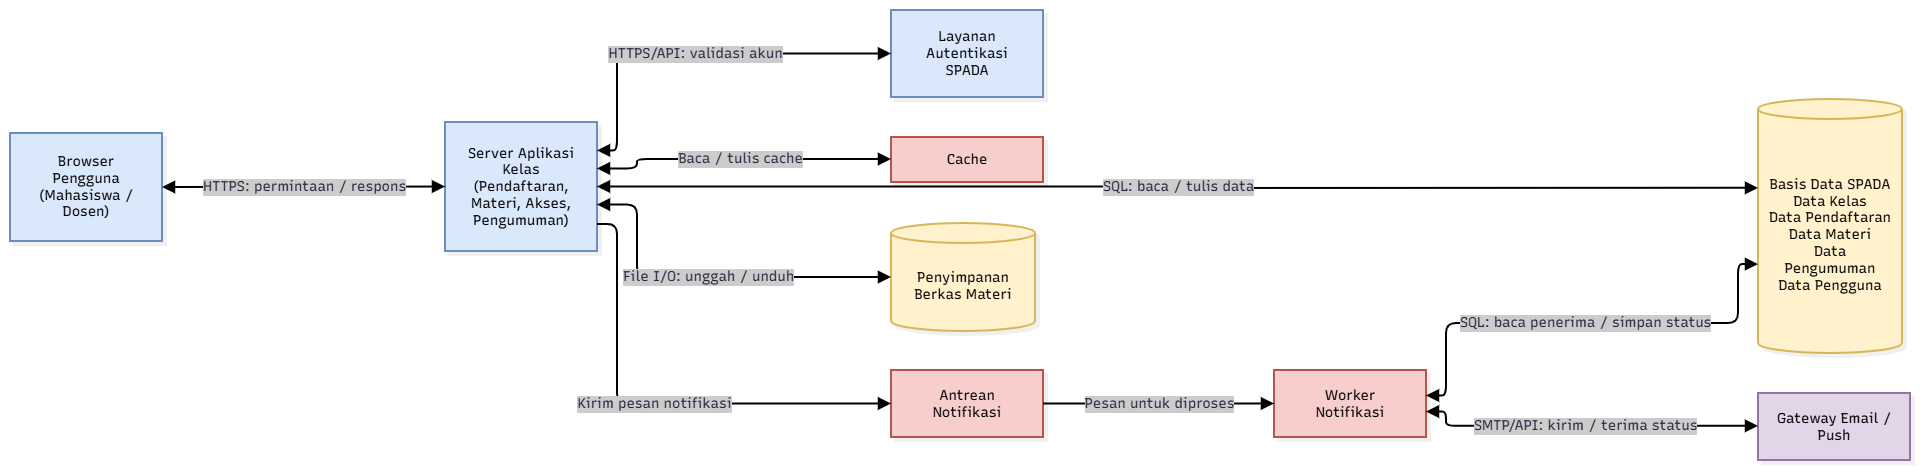

The diagram above was exported from draw.io. Its source (the exported page's mxGraphModel, read from the mxfile embedded in the PNG):
<mxGraphModel dx="1537" dy="907" grid="1" gridSize="10" guides="1" tooltips="1" connect="1" arrows="1" fold="1" page="1" pageScale="1" pageWidth="850" pageHeight="1100" math="0" shadow="0">
  <root>
    <mxCell id="0" />
    <mxCell id="1" parent="0" />
    <UserObject label="" mermaidData="{&#10;  &quot;data&quot;: &quot;\nflowchart LR\n    BRW[\&quot;Browser Pengguna&lt;br/&gt;(Mahasiswa / Dosen)\&quot;]\n    APP[\&quot;Server Aplikasi Kelas&lt;br/&gt;(Pendaftaran, Materi, Akses, Pengumuman)\&quot;]\n    AUT[\&quot;Layanan Autentikasi SPADA\&quot;]\n    CCH[\&quot;Cache\&quot;]\n    DB[(\&quot;Basis Data SPADA&lt;br/&gt;Data Kelas&lt;br/&gt;Data Pendaftaran&lt;br/&gt;Data Materi&lt;br/&gt;Data Pengumuman&lt;br/&gt;Data Pengguna\&quot;)]\n    FS[(\&quot;Penyimpanan Berkas Materi\&quot;)]\n    ANT[\&quot;Antrean Notifikasi\&quot;]\n    WRK[\&quot;Worker Notifikasi\&quot;]\n    GWY[\&quot;Gateway Email / Push\&quot;]\n\n    BRW &lt;--&gt;|\&quot;HTTPS: permintaan / respons\&quot;| APP\n\n    APP &lt;--&gt;|\&quot;HTTPS/API: validasi akun\&quot;| AUT\n\n    APP &lt;--&gt;|\&quot;Baca / tulis cache\&quot;| CCH\n\n    APP &lt;--&gt;|\&quot;SQL: baca / tulis data\&quot;| DB\n\n    APP &lt;--&gt;|\&quot;File I/O: unggah / unduh\&quot;| FS\n\n    APP --&gt;|\&quot;Kirim pesan notifikasi\&quot;| ANT\n\n    ANT --&gt;|\&quot;Pesan untuk diproses\&quot;| WRK\n\n    WRK &lt;--&gt;|\&quot;SQL: baca penerima / simpan status\&quot;| DB\n\n    WRK &lt;--&gt;|\&quot;SMTP/API: kirim / terima status\&quot;| GWY\n\n    classDef asr fill:#f8cecc,stroke:#b85450,color:#000\n    classDef biasa fill:#dae8fc,stroke:#6c8ebf,color:#000\n    classDef data fill:#fff2cc,stroke:#d6b656,color:#000\n    classDef luar fill:#e1d5e7,stroke:#9673a6,color:#000\n\n    class CCH,ANT,WRK asr\n    class BRW,APP,AUT biasa\n    class DB,FS data\n    class GWY luar\n&quot;,&#10;  &quot;config&quot;: null,&#10;  &quot;version&quot;: &quot;12&quot;&#10;}" id="sT2RrKtd0kaoK2qD5MD3-20">
      <mxCell connectable="0" parent="1" style="group;transparentBounds=1;editIcon=1;lockedGroup=0;groupPadding=10;" vertex="1">
        <mxGeometry as="geometry" />
      </mxCell>
    </UserObject>
    <UserObject label="Browser Pengguna&#10;(Mahasiswa / Dosen)" mermaidId="n:BRW" mermaidBaseStyle="html=1;whiteSpace=wrap;strokeWidth=2;fillColor=#dae8fc;strokeColor=#6c8ebf;fontColor=default;fontFamily=Recursive;fontSize=14;shadow=1;shadowColor=#000000;shadowOffsetX=4;shadowOffsetY=4;shadowBlur=0;shadowOpacity=6;" mermaidBaseValue="Browser Pengguna&#10;(Mahasiswa / Dosen)" id="sT2RrKtd0kaoK2qD5MD3-21">
      <mxCell parent="sT2RrKtd0kaoK2qD5MD3-20" style="html=1;whiteSpace=wrap;strokeWidth=2;fillColor=#dae8fc;strokeColor=#6c8ebf;fontColor=default;fontFamily=Recursive;fontSize=14;shadow=1;shadowColor=#000000;shadowOffsetX=4;shadowOffsetY=4;shadowBlur=0;shadowOpacity=6;labelWidth=120;fontSource=https%3A%2F%2Ffonts.googleapis.com%2Fcss%3Ffamily%3DRecursive;" vertex="1">
        <mxGeometry height="108" width="152" x="80" y="153" as="geometry" />
      </mxCell>
    </UserObject>
    <UserObject label="Server Aplikasi Kelas&#10;(Pendaftaran, Materi, Akses, Pengumuman)" mermaidId="n:APP" mermaidBaseStyle="html=1;whiteSpace=wrap;strokeWidth=2;fillColor=#dae8fc;strokeColor=#6c8ebf;fontColor=default;fontFamily=Recursive;fontSize=14;shadow=1;shadowColor=#000000;shadowOffsetX=4;shadowOffsetY=4;shadowBlur=0;shadowOpacity=6;" mermaidBaseValue="Server Aplikasi Kelas&#10;(Pendaftaran, Materi, Akses, Pengumuman)" id="sT2RrKtd0kaoK2qD5MD3-22">
      <mxCell parent="sT2RrKtd0kaoK2qD5MD3-20" style="html=1;whiteSpace=wrap;strokeWidth=2;fillColor=#dae8fc;strokeColor=#6c8ebf;fontColor=default;fontFamily=Recursive;fontSize=14;shadow=1;shadowColor=#000000;shadowOffsetX=4;shadowOffsetY=4;shadowBlur=0;shadowOpacity=6;labelWidth=120;fontSource=https%3A%2F%2Ffonts.googleapis.com%2Fcss%3Ffamily%3DRecursive;" vertex="1">
        <mxGeometry height="129" width="152" x="515" y="142" as="geometry" />
      </mxCell>
    </UserObject>
    <UserObject label="Layanan Autentikasi SPADA" mermaidId="n:AUT" mermaidBaseStyle="html=1;whiteSpace=wrap;strokeWidth=2;fillColor=#dae8fc;strokeColor=#6c8ebf;fontColor=default;fontFamily=Recursive;fontSize=14;shadow=1;shadowColor=#000000;shadowOffsetX=4;shadowOffsetY=4;shadowBlur=0;shadowOpacity=6;" mermaidBaseValue="Layanan Autentikasi SPADA" id="sT2RrKtd0kaoK2qD5MD3-23">
      <mxCell parent="sT2RrKtd0kaoK2qD5MD3-20" style="html=1;whiteSpace=wrap;strokeWidth=2;fillColor=#dae8fc;strokeColor=#6c8ebf;fontColor=default;fontFamily=Recursive;fontSize=14;shadow=1;shadowColor=#000000;shadowOffsetX=4;shadowOffsetY=4;shadowBlur=0;shadowOpacity=6;labelWidth=120;fontSource=https%3A%2F%2Ffonts.googleapis.com%2Fcss%3Ffamily%3DRecursive;" vertex="1">
        <mxGeometry height="87" width="152" x="961" y="30" as="geometry" />
      </mxCell>
    </UserObject>
    <UserObject label="Cache" mermaidId="n:CCH" mermaidBaseStyle="html=1;whiteSpace=wrap;strokeWidth=2;fillColor=#f8cecc;strokeColor=#b85450;fontColor=default;fontFamily=Recursive;fontSize=14;shadow=1;shadowColor=#000000;shadowOffsetX=4;shadowOffsetY=4;shadowBlur=0;shadowOpacity=6;" mermaidBaseValue="Cache" id="sT2RrKtd0kaoK2qD5MD3-24">
      <mxCell parent="sT2RrKtd0kaoK2qD5MD3-20" style="html=1;whiteSpace=wrap;strokeWidth=2;fillColor=#f8cecc;strokeColor=#b85450;fontColor=default;fontFamily=Recursive;fontSize=14;shadow=1;shadowColor=#000000;shadowOffsetX=4;shadowOffsetY=4;shadowBlur=0;shadowOpacity=6;fontSource=https%3A%2F%2Ffonts.googleapis.com%2Fcss%3Ffamily%3DRecursive;" vertex="1">
        <mxGeometry height="45" width="152" x="961" y="157" as="geometry" />
      </mxCell>
    </UserObject>
    <UserObject label="Basis Data SPADA&#10;Data Kelas&#10;Data Pendaftaran&#10;Data Materi&#10;Data Pengumuman&#10;Data Pengguna" mermaidId="n:DB" mermaidBaseStyle="html=1;shape=cylinder3;boundedLbl=1;backgroundOutline=1;size=10;strokeWidth=2;whiteSpace=wrap;fillColor=#fff2cc;strokeColor=#d6b656;fontColor=default;fontFamily=Recursive;fontSize=14;shadow=1;shadowColor=#000000;shadowOffsetX=4;shadowOffsetY=4;shadowBlur=0;shadowOpacity=6;" mermaidBaseValue="Basis Data SPADA&#10;Data Kelas&#10;Data Pendaftaran&#10;Data Materi&#10;Data Pengumuman&#10;Data Pengguna" id="sT2RrKtd0kaoK2qD5MD3-25">
      <mxCell parent="sT2RrKtd0kaoK2qD5MD3-20" style="html=1;shape=cylinder3;boundedLbl=1;backgroundOutline=1;size=10;strokeWidth=2;whiteSpace=wrap;fillColor=#fff2cc;strokeColor=#d6b656;fontColor=default;fontFamily=Recursive;fontSize=14;shadow=1;shadowColor=#000000;shadowOffsetX=4;shadowOffsetY=4;shadowBlur=0;shadowOpacity=6;labelWidth=120;fontSource=https%3A%2F%2Ffonts.googleapis.com%2Fcss%3Ffamily%3DRecursive;" vertex="1">
        <mxGeometry height="254" width="144" x="1828" y="119" as="geometry" />
      </mxCell>
    </UserObject>
    <UserObject label="Penyimpanan Berkas Materi" mermaidId="n:FS" mermaidBaseStyle="html=1;shape=cylinder3;boundedLbl=1;backgroundOutline=1;size=10;strokeWidth=2;whiteSpace=wrap;fillColor=#fff2cc;strokeColor=#d6b656;fontColor=default;fontFamily=Recursive;fontSize=14;shadow=1;shadowColor=#000000;shadowOffsetX=4;shadowOffsetY=4;shadowBlur=0;shadowOpacity=6;" mermaidBaseValue="Penyimpanan Berkas Materi" id="sT2RrKtd0kaoK2qD5MD3-26">
      <mxCell parent="sT2RrKtd0kaoK2qD5MD3-20" style="html=1;shape=cylinder3;boundedLbl=1;backgroundOutline=1;size=10;strokeWidth=2;whiteSpace=wrap;fillColor=#fff2cc;strokeColor=#d6b656;fontColor=default;fontFamily=Recursive;fontSize=14;shadow=1;shadowColor=#000000;shadowOffsetX=4;shadowOffsetY=4;shadowBlur=0;shadowOpacity=6;labelWidth=120;fontSource=https%3A%2F%2Ffonts.googleapis.com%2Fcss%3Ffamily%3DRecursive;" vertex="1">
        <mxGeometry height="108" width="144" x="961" y="243" as="geometry" />
      </mxCell>
    </UserObject>
    <UserObject label="Antrean Notifikasi" mermaidId="n:ANT" mermaidBaseStyle="html=1;whiteSpace=wrap;strokeWidth=2;fillColor=#f8cecc;strokeColor=#b85450;fontColor=default;fontFamily=Recursive;fontSize=14;shadow=1;shadowColor=#000000;shadowOffsetX=4;shadowOffsetY=4;shadowBlur=0;shadowOpacity=6;" mermaidBaseValue="Antrean Notifikasi" id="sT2RrKtd0kaoK2qD5MD3-27">
      <mxCell parent="sT2RrKtd0kaoK2qD5MD3-20" style="html=1;whiteSpace=wrap;strokeWidth=2;fillColor=#f8cecc;strokeColor=#b85450;fontColor=default;fontFamily=Recursive;fontSize=14;shadow=1;shadowColor=#000000;shadowOffsetX=4;shadowOffsetY=4;shadowBlur=0;shadowOpacity=6;labelWidth=120;fontSource=https%3A%2F%2Ffonts.googleapis.com%2Fcss%3Ffamily%3DRecursive;" vertex="1">
        <mxGeometry height="67" width="152" x="961" y="390" as="geometry" />
      </mxCell>
    </UserObject>
    <UserObject label="Worker Notifikasi" mermaidId="n:WRK" mermaidBaseStyle="html=1;whiteSpace=wrap;strokeWidth=2;fillColor=#f8cecc;strokeColor=#b85450;fontColor=default;fontFamily=Recursive;fontSize=14;shadow=1;shadowColor=#000000;shadowOffsetX=4;shadowOffsetY=4;shadowBlur=0;shadowOpacity=6;" mermaidBaseValue="Worker Notifikasi" id="sT2RrKtd0kaoK2qD5MD3-28">
      <mxCell parent="sT2RrKtd0kaoK2qD5MD3-20" style="html=1;whiteSpace=wrap;strokeWidth=2;fillColor=#f8cecc;strokeColor=#b85450;fontColor=default;fontFamily=Recursive;fontSize=14;shadow=1;shadowColor=#000000;shadowOffsetX=4;shadowOffsetY=4;shadowBlur=0;shadowOpacity=6;labelWidth=120;fontSource=https%3A%2F%2Ffonts.googleapis.com%2Fcss%3Ffamily%3DRecursive;" vertex="1">
        <mxGeometry height="67" width="152" x="1344" y="390" as="geometry" />
      </mxCell>
    </UserObject>
    <UserObject label="Gateway Email / Push" mermaidId="n:GWY" mermaidBaseStyle="html=1;whiteSpace=wrap;strokeWidth=2;fillColor=#e1d5e7;strokeColor=#9673a6;fontColor=default;fontFamily=Recursive;fontSize=14;shadow=1;shadowColor=#000000;shadowOffsetX=4;shadowOffsetY=4;shadowBlur=0;shadowOpacity=6;" mermaidBaseValue="Gateway Email / Push" id="sT2RrKtd0kaoK2qD5MD3-29">
      <mxCell parent="sT2RrKtd0kaoK2qD5MD3-20" style="html=1;whiteSpace=wrap;strokeWidth=2;fillColor=#e1d5e7;strokeColor=#9673a6;fontColor=default;fontFamily=Recursive;fontSize=14;shadow=1;shadowColor=#000000;shadowOffsetX=4;shadowOffsetY=4;shadowBlur=0;shadowOpacity=6;labelWidth=120;fontSource=https%3A%2F%2Ffonts.googleapis.com%2Fcss%3Ffamily%3DRecursive;" vertex="1">
        <mxGeometry height="67" width="152" x="1828" y="413" as="geometry" />
      </mxCell>
    </UserObject>
    <UserObject label="HTTPS: permintaan / respons" mermaidId="e:BRW-&gt;APP#0" mermaidBaseStyle="edgeStyle=orthogonalEdgeStyle;rounded=1;curved=0;startArrow=block;startSize=8;endArrow=block;endSize=8;jumpStyle=arc;jumpSize=12;strokeColor=#000000;html=1;fontSize=16;labelBackgroundColor=#cccccc;fontFamily=Recursive;fontColor=#28253D;exitX=1;exitY=0.5;entryX=0;entryY=0.5;strokeWidth=2;targetPerimeterSpacing=4;sourcePerimeterSpacing=4;" mermaidBaseValue="HTTPS: permintaan / respons" id="sT2RrKtd0kaoK2qD5MD3-30">
      <mxCell edge="1" parent="sT2RrKtd0kaoK2qD5MD3-20" source="sT2RrKtd0kaoK2qD5MD3-21" style="edgeStyle=orthogonalEdgeStyle;rounded=1;curved=0;startArrow=block;startSize=8;endArrow=block;endSize=8;jumpStyle=arc;jumpSize=12;strokeColor=#000000;html=1;fontSize=14;labelBackgroundColor=#cccccc;fontFamily=Recursive;fontColor=#28253D;exitX=1;exitY=0.5;entryX=0;entryY=0.5;strokeWidth=2;targetPerimeterSpacing=4;sourcePerimeterSpacing=4;fontSource=https%3A%2F%2Ffonts.googleapis.com%2Fcss%3Ffamily%3DRecursive;" target="sT2RrKtd0kaoK2qD5MD3-22">
        <mxGeometry relative="1" as="geometry">
          <Array as="points" />
        </mxGeometry>
      </mxCell>
    </UserObject>
    <UserObject label="HTTPS/API: validasi akun" mermaidId="e:APP-&gt;AUT#0" mermaidBaseStyle="edgeStyle=orthogonalEdgeStyle;rounded=1;curved=0;startArrow=block;startSize=8;endArrow=block;endSize=8;jumpStyle=arc;jumpSize=12;strokeColor=#000000;html=1;fontSize=16;labelBackgroundColor=#cccccc;fontFamily=Recursive;fontColor=#28253D;exitX=1;exitY=0.22;entryX=0;entryY=0.5;strokeWidth=2;targetPerimeterSpacing=4;sourcePerimeterSpacing=4;" mermaidBaseValue="HTTPS/API: validasi akun" id="sT2RrKtd0kaoK2qD5MD3-31">
      <mxCell edge="1" parent="sT2RrKtd0kaoK2qD5MD3-20" source="sT2RrKtd0kaoK2qD5MD3-22" style="edgeStyle=orthogonalEdgeStyle;rounded=1;curved=0;startArrow=block;startSize=8;endArrow=block;endSize=8;jumpStyle=arc;jumpSize=12;strokeColor=#000000;html=1;fontSize=14;labelBackgroundColor=#cccccc;fontFamily=Recursive;fontColor=#28253D;exitX=1;exitY=0.22;entryX=0;entryY=0.5;strokeWidth=2;targetPerimeterSpacing=4;sourcePerimeterSpacing=4;fontSource=https%3A%2F%2Ffonts.googleapis.com%2Fcss%3Ffamily%3DRecursive;" target="sT2RrKtd0kaoK2qD5MD3-23">
        <mxGeometry relative="1" as="geometry">
          <Array as="points">
            <mxPoint x="687" y="171" />
            <mxPoint x="687" y="73" />
          </Array>
        </mxGeometry>
      </mxCell>
    </UserObject>
    <UserObject label="Baca / tulis cache" mermaidId="e:APP-&gt;CCH#0" mermaidBaseStyle="edgeStyle=orthogonalEdgeStyle;rounded=1;curved=0;startArrow=block;startSize=8;endArrow=block;endSize=8;jumpStyle=arc;jumpSize=12;strokeColor=#000000;html=1;fontSize=16;labelBackgroundColor=#cccccc;fontFamily=Recursive;fontColor=#28253D;exitX=1;exitY=0.36;entryX=0;entryY=0.49;strokeWidth=2;targetPerimeterSpacing=4;sourcePerimeterSpacing=4;" mermaidBaseValue="Baca / tulis cache" id="sT2RrKtd0kaoK2qD5MD3-32">
      <mxCell edge="1" parent="sT2RrKtd0kaoK2qD5MD3-20" source="sT2RrKtd0kaoK2qD5MD3-22" style="edgeStyle=orthogonalEdgeStyle;rounded=1;curved=0;startArrow=block;startSize=8;endArrow=block;endSize=8;jumpStyle=arc;jumpSize=12;strokeColor=#000000;html=1;fontSize=14;labelBackgroundColor=#cccccc;fontFamily=Recursive;fontColor=#28253D;exitX=1;exitY=0.36;entryX=0;entryY=0.49;strokeWidth=2;targetPerimeterSpacing=4;sourcePerimeterSpacing=4;fontSource=https%3A%2F%2Ffonts.googleapis.com%2Fcss%3Ffamily%3DRecursive;" target="sT2RrKtd0kaoK2qD5MD3-24">
        <mxGeometry relative="1" as="geometry">
          <Array as="points">
            <mxPoint x="707" y="189" />
            <mxPoint x="707" y="179" />
          </Array>
        </mxGeometry>
      </mxCell>
    </UserObject>
    <UserObject label="SQL: baca / tulis data" mermaidId="e:APP-&gt;DB#0" mermaidBaseStyle="edgeStyle=orthogonalEdgeStyle;rounded=1;curved=0;startArrow=block;startSize=8;endArrow=block;endSize=8;jumpStyle=arc;jumpSize=12;strokeColor=#000000;html=1;fontSize=16;labelBackgroundColor=#cccccc;fontFamily=Recursive;fontColor=#28253D;exitX=1;exitY=0.5;entryX=0;entryY=0.35;strokeWidth=2;targetPerimeterSpacing=4;sourcePerimeterSpacing=4;" mermaidBaseValue="SQL: baca / tulis data" id="sT2RrKtd0kaoK2qD5MD3-33">
      <mxCell edge="1" parent="sT2RrKtd0kaoK2qD5MD3-20" source="sT2RrKtd0kaoK2qD5MD3-22" style="edgeStyle=orthogonalEdgeStyle;rounded=1;curved=0;startArrow=block;startSize=8;endArrow=block;endSize=8;jumpStyle=arc;jumpSize=12;strokeColor=#000000;html=1;fontSize=14;labelBackgroundColor=#cccccc;fontFamily=Recursive;fontColor=#28253D;exitX=1;exitY=0.5;entryX=0;entryY=0.35;strokeWidth=2;targetPerimeterSpacing=4;sourcePerimeterSpacing=4;fontSource=https%3A%2F%2Ffonts.googleapis.com%2Fcss%3Ffamily%3DRecursive;" target="sT2RrKtd0kaoK2qD5MD3-25">
        <mxGeometry relative="1" as="geometry">
          <Array as="points" />
        </mxGeometry>
      </mxCell>
    </UserObject>
    <UserObject label="File I/O: unggah / unduh" mermaidId="e:APP-&gt;FS#0" mermaidBaseStyle="edgeStyle=orthogonalEdgeStyle;rounded=1;curved=0;startArrow=block;startSize=8;endArrow=block;endSize=8;jumpStyle=arc;jumpSize=12;strokeColor=#000000;html=1;fontSize=16;labelBackgroundColor=#cccccc;fontFamily=Recursive;fontColor=#28253D;exitX=1;exitY=0.64;entryX=0;entryY=0.5;strokeWidth=2;targetPerimeterSpacing=4;sourcePerimeterSpacing=4;" mermaidBaseValue="File I/O: unggah / unduh" id="sT2RrKtd0kaoK2qD5MD3-34">
      <mxCell edge="1" parent="sT2RrKtd0kaoK2qD5MD3-20" source="sT2RrKtd0kaoK2qD5MD3-22" style="edgeStyle=orthogonalEdgeStyle;rounded=1;curved=0;startArrow=block;startSize=8;endArrow=block;endSize=8;jumpStyle=arc;jumpSize=12;strokeColor=#000000;html=1;fontSize=14;labelBackgroundColor=#cccccc;fontFamily=Recursive;fontColor=#28253D;exitX=1;exitY=0.64;entryX=0;entryY=0.5;strokeWidth=2;targetPerimeterSpacing=4;sourcePerimeterSpacing=4;fontSource=https%3A%2F%2Ffonts.googleapis.com%2Fcss%3Ffamily%3DRecursive;" target="sT2RrKtd0kaoK2qD5MD3-26">
        <mxGeometry relative="1" as="geometry">
          <Array as="points">
            <mxPoint x="707" y="225" />
            <mxPoint x="707" y="297" />
          </Array>
        </mxGeometry>
      </mxCell>
    </UserObject>
    <UserObject label="Kirim pesan notifikasi" mermaidId="e:APP-&gt;ANT#0" mermaidBaseStyle="edgeStyle=orthogonalEdgeStyle;rounded=1;curved=0;startArrow=none;endArrow=block;endSize=8;jumpStyle=arc;jumpSize=12;strokeColor=#000000;html=1;fontSize=16;labelBackgroundColor=#cccccc;fontFamily=Recursive;fontColor=#28253D;exitX=1;exitY=0.79;entryX=0;entryY=0.5;strokeWidth=2;targetPerimeterSpacing=4;" mermaidBaseValue="Kirim pesan notifikasi" id="sT2RrKtd0kaoK2qD5MD3-35">
      <mxCell edge="1" parent="sT2RrKtd0kaoK2qD5MD3-20" source="sT2RrKtd0kaoK2qD5MD3-22" style="edgeStyle=orthogonalEdgeStyle;rounded=1;curved=0;startArrow=none;endArrow=block;endSize=8;jumpStyle=arc;jumpSize=12;strokeColor=#000000;html=1;fontSize=14;labelBackgroundColor=#cccccc;fontFamily=Recursive;fontColor=#28253D;exitX=1;exitY=0.79;entryX=0;entryY=0.5;strokeWidth=2;targetPerimeterSpacing=4;fontSource=https%3A%2F%2Ffonts.googleapis.com%2Fcss%3Ffamily%3DRecursive;" target="sT2RrKtd0kaoK2qD5MD3-27">
        <mxGeometry relative="1" as="geometry">
          <Array as="points">
            <mxPoint x="687" y="243" />
            <mxPoint x="687" y="424" />
          </Array>
        </mxGeometry>
      </mxCell>
    </UserObject>
    <UserObject label="Pesan untuk diproses" mermaidId="e:ANT-&gt;WRK#0" mermaidBaseStyle="edgeStyle=orthogonalEdgeStyle;rounded=1;curved=0;startArrow=none;endArrow=block;endSize=8;jumpStyle=arc;jumpSize=12;strokeColor=#000000;html=1;fontSize=16;labelBackgroundColor=#cccccc;fontFamily=Recursive;fontColor=#28253D;exitX=1;exitY=0.5;entryX=0;entryY=0.5;strokeWidth=2;targetPerimeterSpacing=4;" mermaidBaseValue="Pesan untuk diproses" id="sT2RrKtd0kaoK2qD5MD3-36">
      <mxCell edge="1" parent="sT2RrKtd0kaoK2qD5MD3-20" source="sT2RrKtd0kaoK2qD5MD3-27" style="edgeStyle=orthogonalEdgeStyle;rounded=1;curved=0;startArrow=none;endArrow=block;endSize=8;jumpStyle=arc;jumpSize=12;strokeColor=#000000;html=1;fontSize=14;labelBackgroundColor=#cccccc;fontFamily=Recursive;fontColor=#28253D;exitX=1;exitY=0.5;entryX=0;entryY=0.5;strokeWidth=2;targetPerimeterSpacing=4;fontSource=https%3A%2F%2Ffonts.googleapis.com%2Fcss%3Ffamily%3DRecursive;" target="sT2RrKtd0kaoK2qD5MD3-28">
        <mxGeometry relative="1" as="geometry">
          <Array as="points" />
        </mxGeometry>
      </mxCell>
    </UserObject>
    <UserObject label="SQL: baca penerima / simpan status" mermaidId="e:WRK-&gt;DB#0" mermaidBaseStyle="edgeStyle=orthogonalEdgeStyle;rounded=1;curved=0;startArrow=block;startSize=8;endArrow=block;endSize=8;jumpStyle=arc;jumpSize=12;strokeColor=#000000;html=1;fontSize=16;labelBackgroundColor=#cccccc;fontFamily=Recursive;fontColor=#28253D;exitX=1;exitY=0.38;entryX=0;entryY=0.65;strokeWidth=2;targetPerimeterSpacing=4;sourcePerimeterSpacing=4;" mermaidBaseValue="SQL: baca penerima / simpan status" id="sT2RrKtd0kaoK2qD5MD3-37">
      <mxCell edge="1" parent="sT2RrKtd0kaoK2qD5MD3-20" source="sT2RrKtd0kaoK2qD5MD3-28" style="edgeStyle=orthogonalEdgeStyle;rounded=1;curved=0;startArrow=block;startSize=8;endArrow=block;endSize=8;jumpStyle=arc;jumpSize=12;strokeColor=#000000;html=1;fontSize=14;labelBackgroundColor=#cccccc;fontFamily=Recursive;fontColor=#28253D;exitX=1;exitY=0.38;entryX=0;entryY=0.65;strokeWidth=2;targetPerimeterSpacing=4;sourcePerimeterSpacing=4;fontSource=https%3A%2F%2Ffonts.googleapis.com%2Fcss%3Ffamily%3DRecursive;" target="sT2RrKtd0kaoK2qD5MD3-25">
        <mxGeometry relative="1" as="geometry">
          <Array as="points">
            <mxPoint x="1516" y="416" />
            <mxPoint x="1516" y="343" />
            <mxPoint x="1808" y="343" />
            <mxPoint x="1808" y="285" />
          </Array>
        </mxGeometry>
      </mxCell>
    </UserObject>
    <UserObject label="SMTP/API: kirim / terima status" mermaidId="e:WRK-&gt;GWY#0" mermaidBaseStyle="edgeStyle=orthogonalEdgeStyle;rounded=1;curved=0;startArrow=block;startSize=8;endArrow=block;endSize=8;jumpStyle=arc;jumpSize=12;strokeColor=#000000;html=1;fontSize=16;labelBackgroundColor=#cccccc;fontFamily=Recursive;fontColor=#28253D;exitX=1;exitY=0.62;entryX=0;entryY=0.49;strokeWidth=2;targetPerimeterSpacing=4;sourcePerimeterSpacing=4;" mermaidBaseValue="SMTP/API: kirim / terima status" id="sT2RrKtd0kaoK2qD5MD3-38">
      <mxCell edge="1" parent="sT2RrKtd0kaoK2qD5MD3-20" source="sT2RrKtd0kaoK2qD5MD3-28" style="edgeStyle=orthogonalEdgeStyle;rounded=1;curved=0;startArrow=block;startSize=8;endArrow=block;endSize=8;jumpStyle=arc;jumpSize=12;strokeColor=#000000;html=1;fontSize=14;labelBackgroundColor=#cccccc;fontFamily=Recursive;fontColor=#28253D;exitX=1;exitY=0.62;entryX=0;entryY=0.49;strokeWidth=2;targetPerimeterSpacing=4;sourcePerimeterSpacing=4;fontSource=https%3A%2F%2Ffonts.googleapis.com%2Fcss%3Ffamily%3DRecursive;" target="sT2RrKtd0kaoK2qD5MD3-29">
        <mxGeometry relative="1" as="geometry">
          <Array as="points">
            <mxPoint x="1516" y="431" />
            <mxPoint x="1516" y="446" />
          </Array>
        </mxGeometry>
      </mxCell>
    </UserObject>
  </root>
</mxGraphModel>